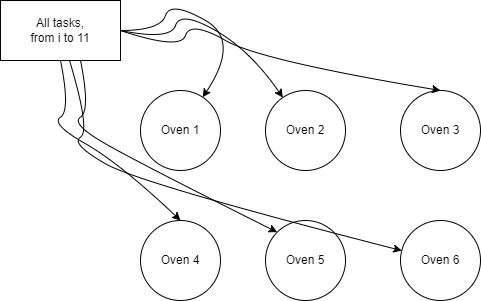

The diagram above was exported from draw.io. Its source (the exported page's mxGraphModel, read from the mxfile embedded in the PNG):
<mxGraphModel dx="2770" dy="1215" grid="1" gridSize="10" guides="1" tooltips="1" connect="1" arrows="1" fold="1" page="1" pageScale="1" pageWidth="3300" pageHeight="4681" math="0" shadow="0">
  <root>
    <mxCell id="0" />
    <mxCell id="1" parent="0" />
    <mxCell id="DiSzmbuTxjNEo6D7nx1f-34" value="Oven 1" style="ellipse;whiteSpace=wrap;html=1;aspect=fixed;" vertex="1" parent="1">
      <mxGeometry x="420" y="1040" width="80" height="80" as="geometry" />
    </mxCell>
    <mxCell id="DiSzmbuTxjNEo6D7nx1f-35" value="Oven 2" style="ellipse;whiteSpace=wrap;html=1;aspect=fixed;" vertex="1" parent="1">
      <mxGeometry x="545" y="1040" width="80" height="80" as="geometry" />
    </mxCell>
    <mxCell id="DiSzmbuTxjNEo6D7nx1f-36" value="Oven 4" style="ellipse;whiteSpace=wrap;html=1;aspect=fixed;" vertex="1" parent="1">
      <mxGeometry x="420" y="1170" width="80" height="80" as="geometry" />
    </mxCell>
    <mxCell id="DiSzmbuTxjNEo6D7nx1f-37" value="Oven 5" style="ellipse;whiteSpace=wrap;html=1;aspect=fixed;" vertex="1" parent="1">
      <mxGeometry x="545" y="1170" width="80" height="80" as="geometry" />
    </mxCell>
    <mxCell id="DiSzmbuTxjNEo6D7nx1f-38" value="Oven 3" style="ellipse;whiteSpace=wrap;html=1;aspect=fixed;" vertex="1" parent="1">
      <mxGeometry x="680" y="1040" width="80" height="80" as="geometry" />
    </mxCell>
    <mxCell id="DiSzmbuTxjNEo6D7nx1f-39" value="Oven 6" style="ellipse;whiteSpace=wrap;html=1;aspect=fixed;" vertex="1" parent="1">
      <mxGeometry x="680" y="1170" width="80" height="80" as="geometry" />
    </mxCell>
    <mxCell id="DiSzmbuTxjNEo6D7nx1f-40" value="All tasks,&lt;br&gt;from i to 11" style="rounded=0;whiteSpace=wrap;html=1;" vertex="1" parent="1">
      <mxGeometry x="280" y="950" width="120" height="60" as="geometry" />
    </mxCell>
    <mxCell id="DiSzmbuTxjNEo6D7nx1f-44" value="" style="curved=1;endArrow=classic;html=1;rounded=0;" edge="1" parent="1" source="DiSzmbuTxjNEo6D7nx1f-40" target="DiSzmbuTxjNEo6D7nx1f-34">
      <mxGeometry width="50" height="50" relative="1" as="geometry">
        <mxPoint x="420" y="970" as="sourcePoint" />
        <mxPoint x="470" y="920" as="targetPoint" />
        <Array as="points">
          <mxPoint x="440" y="980" />
          <mxPoint x="450" y="950" />
          <mxPoint x="520" y="990" />
        </Array>
      </mxGeometry>
    </mxCell>
    <mxCell id="DiSzmbuTxjNEo6D7nx1f-45" value="" style="curved=1;endArrow=classic;html=1;rounded=0;exitX=1;exitY=0.5;exitDx=0;exitDy=0;" edge="1" parent="1" source="DiSzmbuTxjNEo6D7nx1f-40" target="DiSzmbuTxjNEo6D7nx1f-35">
      <mxGeometry width="50" height="50" relative="1" as="geometry">
        <mxPoint x="410" y="990" as="sourcePoint" />
        <mxPoint x="492.2368561385276" y="1056.7506055833444" as="targetPoint" />
        <Array as="points">
          <mxPoint x="450" y="990" />
          <mxPoint x="460" y="960" />
          <mxPoint x="530" y="1000" />
        </Array>
      </mxGeometry>
    </mxCell>
    <mxCell id="DiSzmbuTxjNEo6D7nx1f-46" value="" style="curved=1;endArrow=classic;html=1;rounded=0;entryX=0.5;entryY=0;entryDx=0;entryDy=0;exitX=1;exitY=0.5;exitDx=0;exitDy=0;" edge="1" parent="1" source="DiSzmbuTxjNEo6D7nx1f-40" target="DiSzmbuTxjNEo6D7nx1f-38">
      <mxGeometry width="50" height="50" relative="1" as="geometry">
        <mxPoint x="420" y="1000" as="sourcePoint" />
        <mxPoint x="502.2368561385276" y="1066.7506055833444" as="targetPoint" />
        <Array as="points">
          <mxPoint x="460" y="1000" />
          <mxPoint x="470" y="970" />
          <mxPoint x="540" y="1010" />
        </Array>
      </mxGeometry>
    </mxCell>
    <mxCell id="DiSzmbuTxjNEo6D7nx1f-47" value="" style="curved=1;endArrow=classic;html=1;rounded=0;exitX=0.5;exitY=1;exitDx=0;exitDy=0;entryX=0.5;entryY=0;entryDx=0;entryDy=0;" edge="1" parent="1" source="DiSzmbuTxjNEo6D7nx1f-40" target="DiSzmbuTxjNEo6D7nx1f-36">
      <mxGeometry width="50" height="50" relative="1" as="geometry">
        <mxPoint x="280" y="1103.25" as="sourcePoint" />
        <mxPoint x="362.2368561385276" y="1170.0006055833444" as="targetPoint" />
        <Array as="points">
          <mxPoint x="350" y="1060" />
          <mxPoint x="330" y="1073.25" />
          <mxPoint x="400" y="1113.25" />
        </Array>
      </mxGeometry>
    </mxCell>
    <mxCell id="DiSzmbuTxjNEo6D7nx1f-49" value="" style="curved=1;endArrow=classic;html=1;rounded=0;exitX=0.5;exitY=1;exitDx=0;exitDy=0;entryX=0;entryY=0;entryDx=0;entryDy=0;" edge="1" parent="1" target="DiSzmbuTxjNEo6D7nx1f-37">
      <mxGeometry width="50" height="50" relative="1" as="geometry">
        <mxPoint x="360" y="1010" as="sourcePoint" />
        <mxPoint x="480" y="1170" as="targetPoint" />
        <Array as="points">
          <mxPoint x="370" y="1060" />
          <mxPoint x="350" y="1073.25" />
          <mxPoint x="420" y="1113.25" />
        </Array>
      </mxGeometry>
    </mxCell>
    <mxCell id="DiSzmbuTxjNEo6D7nx1f-50" value="" style="curved=1;endArrow=classic;html=1;rounded=0;" edge="1" parent="1" source="DiSzmbuTxjNEo6D7nx1f-40" target="DiSzmbuTxjNEo6D7nx1f-39">
      <mxGeometry width="50" height="50" relative="1" as="geometry">
        <mxPoint x="360" y="1030" as="sourcePoint" />
        <mxPoint x="480" y="1190" as="targetPoint" />
        <Array as="points">
          <mxPoint x="370" y="1080" />
          <mxPoint x="350" y="1093.25" />
          <mxPoint x="420" y="1133.25" />
        </Array>
      </mxGeometry>
    </mxCell>
  </root>
</mxGraphModel>